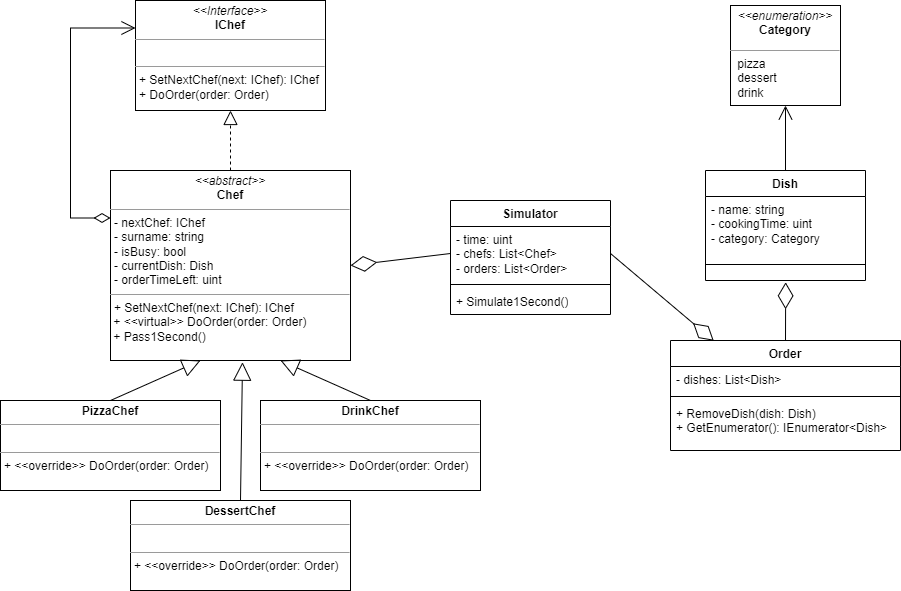

The diagram above was exported from draw.io. Its source (the exported page's mxGraphModel, read from the mxfile embedded in the PNG):
<mxGraphModel dx="1050" dy="581" grid="1" gridSize="10" guides="1" tooltips="1" connect="1" arrows="1" fold="1" page="1" pageScale="1" pageWidth="827" pageHeight="1169" math="0" shadow="0">
  <root>
    <mxCell id="WIyWlLk6GJQsqaUBKTNV-0" />
    <mxCell id="WIyWlLk6GJQsqaUBKTNV-1" parent="WIyWlLk6GJQsqaUBKTNV-0" />
    <mxCell id="UVXBPbd2pvCbfxK3AkgX-1" value="&lt;p style=&quot;margin:0px;margin-top:4px;text-align:center;&quot;&gt;&lt;i&gt;&amp;lt;&amp;lt;Interface&amp;gt;&amp;gt;&lt;/i&gt;&lt;br&gt;&lt;b&gt;IChef&lt;/b&gt;&lt;/p&gt;&lt;hr size=&quot;1&quot;&gt;&lt;p style=&quot;margin:0px;margin-left:4px;&quot;&gt;&lt;br&gt;&lt;/p&gt;&lt;hr size=&quot;1&quot;&gt;&lt;p style=&quot;margin:0px;margin-left:4px;&quot;&gt;+ SetNextChef(next: IChef): IChef&lt;br&gt;+ DoOrder(order: Order)&lt;/p&gt;" style="verticalAlign=top;align=left;overflow=fill;fontSize=12;fontFamily=Helvetica;html=1;whiteSpace=wrap;" parent="WIyWlLk6GJQsqaUBKTNV-1" vertex="1">
      <mxGeometry x="135" y="20" width="190" height="110" as="geometry" />
    </mxCell>
    <mxCell id="UVXBPbd2pvCbfxK3AkgX-3" value="&lt;p style=&quot;margin:0px;margin-top:4px;text-align:center;&quot;&gt;&lt;i&gt;&amp;lt;&amp;lt;abstract&amp;gt;&amp;gt;&lt;/i&gt;&lt;br&gt;&lt;b&gt;Chef&lt;/b&gt;&lt;/p&gt;&lt;hr size=&quot;1&quot;&gt;&lt;p style=&quot;margin:0px;margin-left:4px;&quot;&gt;- nextChef: IChef&lt;br&gt;- surname: string&lt;/p&gt;&lt;p style=&quot;margin:0px;margin-left:4px;&quot;&gt;- isBusy: bool&lt;/p&gt;&lt;p style=&quot;margin:0px;margin-left:4px;&quot;&gt;- currentDish: Dish&lt;/p&gt;&lt;p style=&quot;margin:0px;margin-left:4px;&quot;&gt;- orderTimeLeft: uint&lt;/p&gt;&lt;hr size=&quot;1&quot;&gt;&lt;p style=&quot;margin:0px;margin-left:4px;&quot;&gt;&lt;span style=&quot;background-color: initial;&quot;&gt;+ SetNextChef(next: IChef): IChef&lt;/span&gt;&lt;br&gt;&lt;/p&gt;&amp;nbsp;+ &amp;lt;&amp;lt;virtual&amp;gt;&amp;gt;&amp;nbsp;DoOrder(order: Order)&lt;br&gt;&amp;nbsp;+ Pass1Second()" style="verticalAlign=top;align=left;overflow=fill;fontSize=12;fontFamily=Helvetica;html=1;whiteSpace=wrap;" parent="WIyWlLk6GJQsqaUBKTNV-1" vertex="1">
      <mxGeometry x="110" y="190" width="240" height="190" as="geometry" />
    </mxCell>
    <mxCell id="UVXBPbd2pvCbfxK3AkgX-4" value="" style="endArrow=block;dashed=1;endFill=0;endSize=12;html=1;rounded=0;entryX=0.5;entryY=1;entryDx=0;entryDy=0;exitX=0.5;exitY=0;exitDx=0;exitDy=0;" parent="WIyWlLk6GJQsqaUBKTNV-1" source="UVXBPbd2pvCbfxK3AkgX-3" target="UVXBPbd2pvCbfxK3AkgX-1" edge="1">
      <mxGeometry width="160" relative="1" as="geometry">
        <mxPoint x="140" y="260" as="sourcePoint" />
        <mxPoint x="300" y="260" as="targetPoint" />
      </mxGeometry>
    </mxCell>
    <mxCell id="UVXBPbd2pvCbfxK3AkgX-5" value="&lt;p style=&quot;margin:0px;margin-top:4px;text-align:center;&quot;&gt;&lt;b&gt;PizzaChef&lt;/b&gt;&lt;/p&gt;&lt;hr size=&quot;1&quot;&gt;&lt;p style=&quot;margin:0px;margin-left:4px;&quot;&gt;&lt;br&gt;&lt;/p&gt;&lt;hr size=&quot;1&quot;&gt;&lt;p style=&quot;margin:0px;margin-left:4px;&quot;&gt;+ &amp;lt;&amp;lt;override&amp;gt;&amp;gt;&amp;nbsp;DoOrder(order: Order)&lt;br&gt;&lt;/p&gt;" style="verticalAlign=top;align=left;overflow=fill;fontSize=12;fontFamily=Helvetica;html=1;whiteSpace=wrap;" parent="WIyWlLk6GJQsqaUBKTNV-1" vertex="1">
      <mxGeometry y="420" width="220" height="90" as="geometry" />
    </mxCell>
    <mxCell id="UVXBPbd2pvCbfxK3AkgX-6" value="&lt;p style=&quot;margin:0px;margin-top:4px;text-align:center;&quot;&gt;&lt;b&gt;DrinkChef&lt;/b&gt;&lt;/p&gt;&lt;hr size=&quot;1&quot;&gt;&lt;p style=&quot;margin:0px;margin-left:4px;&quot;&gt;&lt;br&gt;&lt;/p&gt;&lt;hr size=&quot;1&quot;&gt;&lt;p style=&quot;margin:0px;margin-left:4px;&quot;&gt;+ &amp;lt;&amp;lt;override&amp;gt;&amp;gt;&amp;nbsp;DoOrder(order: Order)&lt;br&gt;&lt;/p&gt;" style="verticalAlign=top;align=left;overflow=fill;fontSize=12;fontFamily=Helvetica;html=1;whiteSpace=wrap;" parent="WIyWlLk6GJQsqaUBKTNV-1" vertex="1">
      <mxGeometry x="260" y="420" width="220" height="90" as="geometry" />
    </mxCell>
    <mxCell id="UVXBPbd2pvCbfxK3AkgX-7" value="&lt;p style=&quot;margin:0px;margin-top:4px;text-align:center;&quot;&gt;&lt;b&gt;DessertChef&lt;/b&gt;&lt;/p&gt;&lt;hr size=&quot;1&quot;&gt;&lt;p style=&quot;margin:0px;margin-left:4px;&quot;&gt;&lt;br&gt;&lt;/p&gt;&lt;hr size=&quot;1&quot;&gt;&lt;p style=&quot;margin:0px;margin-left:4px;&quot;&gt;+ &amp;lt;&amp;lt;override&amp;gt;&amp;gt;&amp;nbsp;DoOrder(order: Order)&lt;br&gt;&lt;/p&gt;" style="verticalAlign=top;align=left;overflow=fill;fontSize=12;fontFamily=Helvetica;html=1;whiteSpace=wrap;" parent="WIyWlLk6GJQsqaUBKTNV-1" vertex="1">
      <mxGeometry x="130" y="520" width="220" height="90" as="geometry" />
    </mxCell>
    <mxCell id="UVXBPbd2pvCbfxK3AkgX-8" value="" style="endArrow=block;endSize=16;endFill=0;html=1;rounded=0;entryX=0.55;entryY=1.009;entryDx=0;entryDy=0;entryPerimeter=0;exitX=0.5;exitY=0;exitDx=0;exitDy=0;" parent="WIyWlLk6GJQsqaUBKTNV-1" source="UVXBPbd2pvCbfxK3AkgX-7" target="UVXBPbd2pvCbfxK3AkgX-3" edge="1">
      <mxGeometry width="160" relative="1" as="geometry">
        <mxPoint x="200" y="460" as="sourcePoint" />
        <mxPoint x="240" y="400" as="targetPoint" />
      </mxGeometry>
    </mxCell>
    <mxCell id="UVXBPbd2pvCbfxK3AkgX-9" value="" style="endArrow=block;endSize=16;endFill=0;html=1;rounded=0;exitX=0.5;exitY=0;exitDx=0;exitDy=0;" parent="WIyWlLk6GJQsqaUBKTNV-1" source="UVXBPbd2pvCbfxK3AkgX-5" edge="1">
      <mxGeometry width="160" relative="1" as="geometry">
        <mxPoint x="160" y="440" as="sourcePoint" />
        <mxPoint x="200" y="380" as="targetPoint" />
      </mxGeometry>
    </mxCell>
    <mxCell id="UVXBPbd2pvCbfxK3AkgX-10" value="" style="endArrow=block;endSize=16;endFill=0;html=1;rounded=0;exitX=0.5;exitY=0;exitDx=0;exitDy=0;" parent="WIyWlLk6GJQsqaUBKTNV-1" source="UVXBPbd2pvCbfxK3AkgX-6" edge="1">
      <mxGeometry width="160" relative="1" as="geometry">
        <mxPoint x="240" y="440" as="sourcePoint" />
        <mxPoint x="280" y="380" as="targetPoint" />
      </mxGeometry>
    </mxCell>
    <mxCell id="UVXBPbd2pvCbfxK3AkgX-11" value="" style="endArrow=open;html=1;endSize=12;startArrow=diamondThin;startSize=14;startFill=0;edgeStyle=orthogonalEdgeStyle;align=left;verticalAlign=bottom;rounded=0;entryX=0;entryY=0.25;entryDx=0;entryDy=0;exitX=0;exitY=0.25;exitDx=0;exitDy=0;" parent="WIyWlLk6GJQsqaUBKTNV-1" source="UVXBPbd2pvCbfxK3AkgX-3" target="UVXBPbd2pvCbfxK3AkgX-1" edge="1">
      <mxGeometry x="-1" y="22" relative="1" as="geometry">
        <mxPoint x="90" y="200" as="sourcePoint" />
        <mxPoint x="490" y="310" as="targetPoint" />
        <Array as="points">
          <mxPoint x="70" y="238" />
          <mxPoint x="70" y="48" />
        </Array>
        <mxPoint x="-12" y="-20" as="offset" />
      </mxGeometry>
    </mxCell>
    <mxCell id="UVXBPbd2pvCbfxK3AkgX-13" value="Dish" style="swimlane;fontStyle=1;align=center;verticalAlign=top;childLayout=stackLayout;horizontal=1;startSize=26;horizontalStack=0;resizeParent=1;resizeParentMax=0;resizeLast=0;collapsible=1;marginBottom=0;whiteSpace=wrap;html=1;" parent="WIyWlLk6GJQsqaUBKTNV-1" vertex="1">
      <mxGeometry x="705" y="190" width="160" height="110" as="geometry" />
    </mxCell>
    <mxCell id="UVXBPbd2pvCbfxK3AkgX-14" value="- name: string&lt;br&gt;- cookingTime: uint&lt;br&gt;- category: Category" style="text;strokeColor=none;fillColor=none;align=left;verticalAlign=top;spacingLeft=4;spacingRight=4;overflow=hidden;rotatable=0;points=[[0,0.5],[1,0.5]];portConstraint=eastwest;whiteSpace=wrap;html=1;" parent="UVXBPbd2pvCbfxK3AkgX-13" vertex="1">
      <mxGeometry y="26" width="160" height="64" as="geometry" />
    </mxCell>
    <mxCell id="UVXBPbd2pvCbfxK3AkgX-15" value="" style="line;strokeWidth=1;fillColor=none;align=left;verticalAlign=middle;spacingTop=-1;spacingLeft=3;spacingRight=3;rotatable=0;labelPosition=right;points=[];portConstraint=eastwest;strokeColor=inherit;" parent="UVXBPbd2pvCbfxK3AkgX-13" vertex="1">
      <mxGeometry y="90" width="160" height="8" as="geometry" />
    </mxCell>
    <mxCell id="UVXBPbd2pvCbfxK3AkgX-16" value="&amp;nbsp;" style="text;strokeColor=none;fillColor=none;align=left;verticalAlign=top;spacingLeft=4;spacingRight=4;overflow=hidden;rotatable=0;points=[[0,0.5],[1,0.5]];portConstraint=eastwest;whiteSpace=wrap;html=1;" parent="UVXBPbd2pvCbfxK3AkgX-13" vertex="1">
      <mxGeometry y="98" width="160" height="12" as="geometry" />
    </mxCell>
    <mxCell id="UVXBPbd2pvCbfxK3AkgX-17" value="Order" style="swimlane;fontStyle=1;align=center;verticalAlign=top;childLayout=stackLayout;horizontal=1;startSize=26;horizontalStack=0;resizeParent=1;resizeParentMax=0;resizeLast=0;collapsible=1;marginBottom=0;whiteSpace=wrap;html=1;" parent="WIyWlLk6GJQsqaUBKTNV-1" vertex="1">
      <mxGeometry x="670" y="360" width="230" height="110" as="geometry" />
    </mxCell>
    <mxCell id="UVXBPbd2pvCbfxK3AkgX-18" value="- dishes:&amp;nbsp;List&amp;lt;Dish&amp;gt;" style="text;strokeColor=none;fillColor=none;align=left;verticalAlign=top;spacingLeft=4;spacingRight=4;overflow=hidden;rotatable=0;points=[[0,0.5],[1,0.5]];portConstraint=eastwest;whiteSpace=wrap;html=1;" parent="UVXBPbd2pvCbfxK3AkgX-17" vertex="1">
      <mxGeometry y="26" width="230" height="26" as="geometry" />
    </mxCell>
    <mxCell id="UVXBPbd2pvCbfxK3AkgX-19" value="" style="line;strokeWidth=1;fillColor=none;align=left;verticalAlign=middle;spacingTop=-1;spacingLeft=3;spacingRight=3;rotatable=0;labelPosition=right;points=[];portConstraint=eastwest;strokeColor=inherit;" parent="UVXBPbd2pvCbfxK3AkgX-17" vertex="1">
      <mxGeometry y="52" width="230" height="8" as="geometry" />
    </mxCell>
    <mxCell id="UVXBPbd2pvCbfxK3AkgX-20" value="+ RemoveDish(dish: Dish)&lt;br&gt;+&amp;nbsp;GetEnumerator():&amp;nbsp;IEnumerator&amp;lt;Dish&amp;gt;" style="text;strokeColor=none;fillColor=none;align=left;verticalAlign=top;spacingLeft=4;spacingRight=4;overflow=hidden;rotatable=0;points=[[0,0.5],[1,0.5]];portConstraint=eastwest;whiteSpace=wrap;html=1;" parent="UVXBPbd2pvCbfxK3AkgX-17" vertex="1">
      <mxGeometry y="60" width="230" height="50" as="geometry" />
    </mxCell>
    <mxCell id="UVXBPbd2pvCbfxK3AkgX-21" value="Simulator" style="swimlane;fontStyle=1;align=center;verticalAlign=top;childLayout=stackLayout;horizontal=1;startSize=26;horizontalStack=0;resizeParent=1;resizeParentMax=0;resizeLast=0;collapsible=1;marginBottom=0;whiteSpace=wrap;html=1;" parent="WIyWlLk6GJQsqaUBKTNV-1" vertex="1">
      <mxGeometry x="450" y="220" width="160" height="114" as="geometry" />
    </mxCell>
    <mxCell id="UVXBPbd2pvCbfxK3AkgX-22" value="- time: uint&lt;br&gt;- chefs:&amp;nbsp;List&amp;lt;Chef&amp;gt;&lt;br&gt;- orders:&amp;nbsp;List&amp;lt;Order&amp;gt;" style="text;strokeColor=none;fillColor=none;align=left;verticalAlign=top;spacingLeft=4;spacingRight=4;overflow=hidden;rotatable=0;points=[[0,0.5],[1,0.5]];portConstraint=eastwest;whiteSpace=wrap;html=1;" parent="UVXBPbd2pvCbfxK3AkgX-21" vertex="1">
      <mxGeometry y="26" width="160" height="54" as="geometry" />
    </mxCell>
    <mxCell id="UVXBPbd2pvCbfxK3AkgX-23" value="" style="line;strokeWidth=1;fillColor=none;align=left;verticalAlign=middle;spacingTop=-1;spacingLeft=3;spacingRight=3;rotatable=0;labelPosition=right;points=[];portConstraint=eastwest;strokeColor=inherit;" parent="UVXBPbd2pvCbfxK3AkgX-21" vertex="1">
      <mxGeometry y="80" width="160" height="8" as="geometry" />
    </mxCell>
    <mxCell id="UVXBPbd2pvCbfxK3AkgX-24" value="+ Simulate1Second()" style="text;strokeColor=none;fillColor=none;align=left;verticalAlign=top;spacingLeft=4;spacingRight=4;overflow=hidden;rotatable=0;points=[[0,0.5],[1,0.5]];portConstraint=eastwest;whiteSpace=wrap;html=1;" parent="UVXBPbd2pvCbfxK3AkgX-21" vertex="1">
      <mxGeometry y="88" width="160" height="26" as="geometry" />
    </mxCell>
    <mxCell id="UVXBPbd2pvCbfxK3AkgX-25" value="&lt;p style=&quot;margin: 4px 0px 0px;&quot;&gt;&lt;/p&gt;&lt;div style=&quot;text-align: center;&quot;&gt;&lt;i style=&quot;background-color: initial;&quot;&gt;&amp;lt;&amp;lt;enumeration&amp;gt;&amp;gt;&lt;/i&gt;&lt;/div&gt;&lt;b&gt;&lt;div style=&quot;text-align: center;&quot;&gt;&lt;b style=&quot;background-color: initial;&quot;&gt;Category&lt;/b&gt;&lt;/div&gt;&lt;/b&gt;&lt;p&gt;&lt;/p&gt;&lt;hr size=&quot;1&quot;&gt;&lt;p style=&quot;margin:0px;margin-left:4px;&quot;&gt;&amp;nbsp;pizza&lt;/p&gt;&lt;p style=&quot;margin:0px;margin-left:4px;&quot;&gt;&amp;nbsp;dessert&lt;/p&gt;&lt;p style=&quot;margin:0px;margin-left:4px;&quot;&gt;&amp;nbsp;drink&lt;/p&gt;&lt;p style=&quot;margin:0px;margin-left:4px;&quot;&gt;&lt;br&gt;&lt;/p&gt;" style="verticalAlign=top;align=left;overflow=fill;fontSize=12;fontFamily=Helvetica;html=1;whiteSpace=wrap;" parent="WIyWlLk6GJQsqaUBKTNV-1" vertex="1">
      <mxGeometry x="730" y="25" width="110" height="100" as="geometry" />
    </mxCell>
    <mxCell id="UVXBPbd2pvCbfxK3AkgX-26" value="" style="endArrow=open;endFill=1;endSize=12;html=1;rounded=0;exitX=0.5;exitY=0;exitDx=0;exitDy=0;entryX=0.5;entryY=1;entryDx=0;entryDy=0;" parent="WIyWlLk6GJQsqaUBKTNV-1" source="UVXBPbd2pvCbfxK3AkgX-13" target="UVXBPbd2pvCbfxK3AkgX-25" edge="1">
      <mxGeometry width="160" relative="1" as="geometry">
        <mxPoint x="560" y="310" as="sourcePoint" />
        <mxPoint x="720" y="310" as="targetPoint" />
      </mxGeometry>
    </mxCell>
    <mxCell id="UVXBPbd2pvCbfxK3AkgX-28" value="" style="endArrow=diamondThin;endFill=0;endSize=24;html=1;rounded=0;exitX=0.5;exitY=0;exitDx=0;exitDy=0;entryX=0.501;entryY=1.15;entryDx=0;entryDy=0;entryPerimeter=0;" parent="WIyWlLk6GJQsqaUBKTNV-1" source="UVXBPbd2pvCbfxK3AkgX-17" target="UVXBPbd2pvCbfxK3AkgX-16" edge="1">
      <mxGeometry width="160" relative="1" as="geometry">
        <mxPoint x="560" y="310" as="sourcePoint" />
        <mxPoint x="820" y="330" as="targetPoint" />
      </mxGeometry>
    </mxCell>
    <mxCell id="775ABj2wFiN0QVYe5enJ-0" value="" style="endArrow=diamondThin;endFill=0;endSize=24;html=1;rounded=0;exitX=1;exitY=0.5;exitDx=0;exitDy=0;entryX=0.188;entryY=0.002;entryDx=0;entryDy=0;entryPerimeter=0;" edge="1" parent="WIyWlLk6GJQsqaUBKTNV-1" source="UVXBPbd2pvCbfxK3AkgX-22" target="UVXBPbd2pvCbfxK3AkgX-17">
      <mxGeometry width="160" relative="1" as="geometry">
        <mxPoint x="795" y="370" as="sourcePoint" />
        <mxPoint x="795" y="312" as="targetPoint" />
      </mxGeometry>
    </mxCell>
    <mxCell id="775ABj2wFiN0QVYe5enJ-1" value="" style="endArrow=diamondThin;endFill=0;endSize=24;html=1;rounded=0;exitX=0;exitY=0.5;exitDx=0;exitDy=0;entryX=1;entryY=0.5;entryDx=0;entryDy=0;" edge="1" parent="WIyWlLk6GJQsqaUBKTNV-1" source="UVXBPbd2pvCbfxK3AkgX-22" target="UVXBPbd2pvCbfxK3AkgX-3">
      <mxGeometry width="160" relative="1" as="geometry">
        <mxPoint x="805" y="380" as="sourcePoint" />
        <mxPoint x="770" y="322" as="targetPoint" />
      </mxGeometry>
    </mxCell>
  </root>
</mxGraphModel>